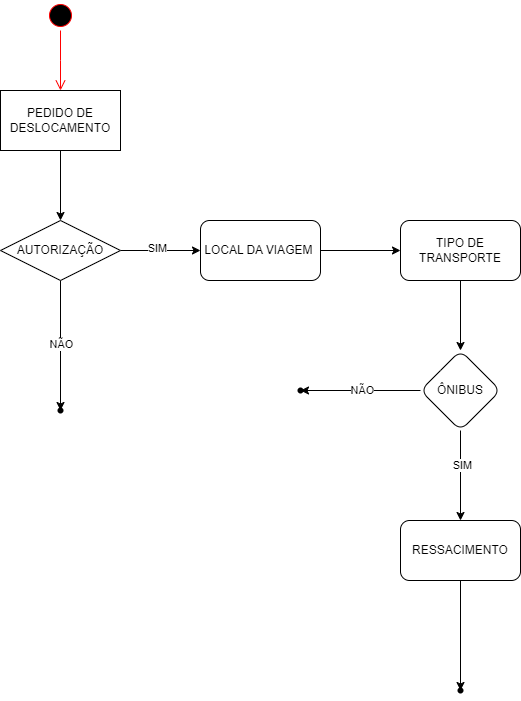

The diagram above was exported from draw.io. Its source (the exported page's mxGraphModel, read from the mxfile embedded in the PNG):
<mxGraphModel dx="880" dy="446" grid="1" gridSize="10" guides="1" tooltips="1" connect="1" arrows="1" fold="1" page="0" pageScale="1" pageWidth="827" pageHeight="1169" background="#FFFFFF" math="0" shadow="0">
  <root>
    <mxCell id="0" />
    <mxCell id="1" parent="0" />
    <mxCell id="A-kPdWjtI5HZSXPI1V0O-1" value="" style="ellipse;html=1;shape=startState;fillColor=#000000;strokeColor=#ff0000;" vertex="1" parent="1">
      <mxGeometry x="70" y="10" width="30" height="30" as="geometry" />
    </mxCell>
    <mxCell id="A-kPdWjtI5HZSXPI1V0O-2" value="" style="edgeStyle=orthogonalEdgeStyle;html=1;verticalAlign=bottom;endArrow=open;endSize=8;strokeColor=#ff0000;rounded=0;" edge="1" source="A-kPdWjtI5HZSXPI1V0O-1" parent="1">
      <mxGeometry relative="1" as="geometry">
        <mxPoint x="85" y="100" as="targetPoint" />
      </mxGeometry>
    </mxCell>
    <mxCell id="A-kPdWjtI5HZSXPI1V0O-13" value="" style="edgeStyle=orthogonalEdgeStyle;rounded=0;orthogonalLoop=1;jettySize=auto;html=1;" edge="1" parent="1" source="A-kPdWjtI5HZSXPI1V0O-3" target="A-kPdWjtI5HZSXPI1V0O-4">
      <mxGeometry relative="1" as="geometry" />
    </mxCell>
    <mxCell id="A-kPdWjtI5HZSXPI1V0O-3" value="PEDIDO DE DESLOCAMENTO" style="rounded=0;whiteSpace=wrap;html=1;" vertex="1" parent="1">
      <mxGeometry x="25" y="100" width="120" height="60" as="geometry" />
    </mxCell>
    <mxCell id="A-kPdWjtI5HZSXPI1V0O-15" value="" style="edgeStyle=orthogonalEdgeStyle;rounded=0;orthogonalLoop=1;jettySize=auto;html=1;" edge="1" parent="1" source="A-kPdWjtI5HZSXPI1V0O-4" target="A-kPdWjtI5HZSXPI1V0O-14">
      <mxGeometry relative="1" as="geometry" />
    </mxCell>
    <mxCell id="A-kPdWjtI5HZSXPI1V0O-16" value="NÃO" style="edgeLabel;html=1;align=center;verticalAlign=middle;resizable=0;points=[];" vertex="1" connectable="0" parent="A-kPdWjtI5HZSXPI1V0O-15">
      <mxGeometry x="-0.0364" relative="1" as="geometry">
        <mxPoint as="offset" />
      </mxGeometry>
    </mxCell>
    <mxCell id="A-kPdWjtI5HZSXPI1V0O-18" value="" style="edgeStyle=orthogonalEdgeStyle;rounded=0;orthogonalLoop=1;jettySize=auto;html=1;" edge="1" parent="1" source="A-kPdWjtI5HZSXPI1V0O-4" target="A-kPdWjtI5HZSXPI1V0O-17">
      <mxGeometry relative="1" as="geometry" />
    </mxCell>
    <mxCell id="A-kPdWjtI5HZSXPI1V0O-19" value="SIM" style="edgeLabel;html=1;align=center;verticalAlign=middle;resizable=0;points=[];" vertex="1" connectable="0" parent="A-kPdWjtI5HZSXPI1V0O-18">
      <mxGeometry x="-0.1" y="3" relative="1" as="geometry">
        <mxPoint as="offset" />
      </mxGeometry>
    </mxCell>
    <mxCell id="A-kPdWjtI5HZSXPI1V0O-4" value="AUTORIZAÇÃO" style="shape=rhombus;perimeter=rhombusPerimeter;whiteSpace=wrap;html=1;align=center;" vertex="1" parent="1">
      <mxGeometry x="25" y="230" width="120" height="60" as="geometry" />
    </mxCell>
    <mxCell id="A-kPdWjtI5HZSXPI1V0O-14" value="" style="shape=waypoint;sketch=0;size=6;pointerEvents=1;points=[];fillColor=default;resizable=0;rotatable=0;perimeter=centerPerimeter;snapToPoint=1;" vertex="1" parent="1">
      <mxGeometry x="75" y="410" width="20" height="20" as="geometry" />
    </mxCell>
    <mxCell id="A-kPdWjtI5HZSXPI1V0O-21" value="" style="edgeStyle=orthogonalEdgeStyle;rounded=0;orthogonalLoop=1;jettySize=auto;html=1;" edge="1" parent="1" source="A-kPdWjtI5HZSXPI1V0O-17" target="A-kPdWjtI5HZSXPI1V0O-20">
      <mxGeometry relative="1" as="geometry" />
    </mxCell>
    <mxCell id="A-kPdWjtI5HZSXPI1V0O-17" value="LOCAL DA VIAGEM&amp;nbsp;" style="rounded=1;whiteSpace=wrap;html=1;" vertex="1" parent="1">
      <mxGeometry x="225" y="230" width="120" height="60" as="geometry" />
    </mxCell>
    <mxCell id="A-kPdWjtI5HZSXPI1V0O-33" value="" style="edgeStyle=orthogonalEdgeStyle;rounded=0;orthogonalLoop=1;jettySize=auto;html=1;" edge="1" parent="1" source="A-kPdWjtI5HZSXPI1V0O-20" target="A-kPdWjtI5HZSXPI1V0O-32">
      <mxGeometry relative="1" as="geometry" />
    </mxCell>
    <mxCell id="A-kPdWjtI5HZSXPI1V0O-20" value="TIPO DE TRANSPORTE" style="rounded=1;whiteSpace=wrap;html=1;" vertex="1" parent="1">
      <mxGeometry x="425" y="230" width="120" height="60" as="geometry" />
    </mxCell>
    <mxCell id="A-kPdWjtI5HZSXPI1V0O-35" value="" style="edgeStyle=orthogonalEdgeStyle;rounded=0;orthogonalLoop=1;jettySize=auto;html=1;" edge="1" parent="1" source="A-kPdWjtI5HZSXPI1V0O-32" target="A-kPdWjtI5HZSXPI1V0O-34">
      <mxGeometry relative="1" as="geometry" />
    </mxCell>
    <mxCell id="A-kPdWjtI5HZSXPI1V0O-36" value="NÃO" style="edgeLabel;html=1;align=center;verticalAlign=middle;resizable=0;points=[];" vertex="1" connectable="0" parent="A-kPdWjtI5HZSXPI1V0O-35">
      <mxGeometry x="-0.0167" y="-1" relative="1" as="geometry">
        <mxPoint as="offset" />
      </mxGeometry>
    </mxCell>
    <mxCell id="A-kPdWjtI5HZSXPI1V0O-38" value="" style="edgeStyle=orthogonalEdgeStyle;rounded=0;orthogonalLoop=1;jettySize=auto;html=1;" edge="1" parent="1" source="A-kPdWjtI5HZSXPI1V0O-32" target="A-kPdWjtI5HZSXPI1V0O-37">
      <mxGeometry relative="1" as="geometry" />
    </mxCell>
    <mxCell id="A-kPdWjtI5HZSXPI1V0O-39" value="SIM" style="edgeLabel;html=1;align=center;verticalAlign=middle;resizable=0;points=[];" vertex="1" connectable="0" parent="A-kPdWjtI5HZSXPI1V0O-38">
      <mxGeometry x="-0.2444" y="1" relative="1" as="geometry">
        <mxPoint as="offset" />
      </mxGeometry>
    </mxCell>
    <mxCell id="A-kPdWjtI5HZSXPI1V0O-32" value="ÔNIBUS" style="rhombus;whiteSpace=wrap;html=1;rounded=1;" vertex="1" parent="1">
      <mxGeometry x="445" y="360" width="80" height="80" as="geometry" />
    </mxCell>
    <mxCell id="A-kPdWjtI5HZSXPI1V0O-34" value="" style="shape=waypoint;sketch=0;size=6;pointerEvents=1;points=[];fillColor=default;resizable=0;rotatable=0;perimeter=centerPerimeter;snapToPoint=1;rounded=1;" vertex="1" parent="1">
      <mxGeometry x="315" y="390" width="20" height="20" as="geometry" />
    </mxCell>
    <mxCell id="A-kPdWjtI5HZSXPI1V0O-41" value="" style="edgeStyle=orthogonalEdgeStyle;rounded=0;orthogonalLoop=1;jettySize=auto;html=1;" edge="1" parent="1" source="A-kPdWjtI5HZSXPI1V0O-37" target="A-kPdWjtI5HZSXPI1V0O-40">
      <mxGeometry relative="1" as="geometry" />
    </mxCell>
    <mxCell id="A-kPdWjtI5HZSXPI1V0O-37" value="RESSACIMENTO" style="rounded=1;whiteSpace=wrap;html=1;" vertex="1" parent="1">
      <mxGeometry x="425" y="530" width="120" height="60" as="geometry" />
    </mxCell>
    <mxCell id="A-kPdWjtI5HZSXPI1V0O-40" value="" style="shape=waypoint;sketch=0;size=6;pointerEvents=1;points=[];fillColor=default;resizable=0;rotatable=0;perimeter=centerPerimeter;snapToPoint=1;rounded=1;" vertex="1" parent="1">
      <mxGeometry x="475" y="690" width="20" height="20" as="geometry" />
    </mxCell>
  </root>
</mxGraphModel>